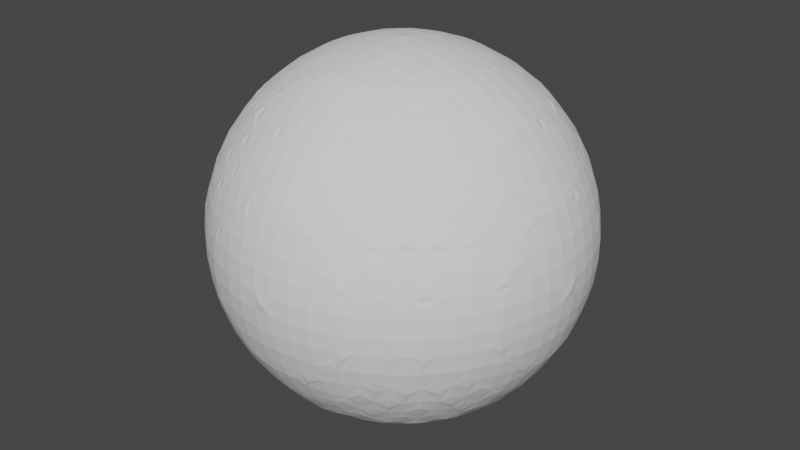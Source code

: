 # Source: blend.blend  (saved by Blender 3.2.14; exported with 4.5.12 LTS)
import bpy
from mathutils import Matrix  # noqa: F401  (used for matrix-valued properties, if any)

bpy.ops.wm.read_factory_settings(use_empty=True)
scene = bpy.context.scene
scene.name = 'Scene'

# ---- collections
col_collection = bpy.data.collections.new('Collection'); scene.collection.children.link(col_collection)

# ---- node groups
ng_cidou = bpy.data.node_groups.new('cidou', 'GeometryNodeTree')
_s = ng_cidou.interface.new_socket(name='Geometry', in_out='OUTPUT', socket_type='NodeSocketGeometry')
_s = ng_cidou.interface.new_socket(name='Geometry', in_out='INPUT', socket_type='NodeSocketGeometry')
ng_cidou.is_modifier = True
_N = ng_cidou.nodes; _L = ng_cidou.links
n0 = _N.new('GeometryNodeSetShadeSmooth'); n0.name = 'Set Shade Smooth'; n0.location = (1325, 517)
n1 = _N.new('GeometryNodeInputShadeSmooth'); n1.name = 'Is Face Smooth'; n1.location = (1250, 517)
n2 = _N.new('GeometryNodeCaptureAttribute'); n2.name = 'Capture Attribute'; n2.location = (1275, 517)
n2.capture_items.clear()
n2.domain = 'FACE'
n3 = _N.new('GeometryNodeStoreNamedAttribute'); n3.name = 'Store Named Attribute'; n3.location = (589, 803)
n3.data_type = 'FLOAT_VECTOR'
n3.domain = 'CORNER'
n3.inputs[2].default_value = 'uv_map'
n4 = _N.new('NodeFrame'); n4.name = 'Frame'; n4.location = (-632, 230)
n4.width = 1312
n5 = _N.new('NodeFrame'); n5.name = 'Frame.001'; n5.location = (-438, 722)
n5.width = 478
n6 = _N.new('GeometryNodeSetPosition'); n6.name = 'Set Position'; n6.location = (744, 590)
n7 = _N.new('ShaderNodeVectorMath'); n7.name = 'Vector Math'; n7.location = (814, 221)
n7.operation = 'MULTIPLY'
n7.inputs[1].default_value = (1.0, -1.0, 1.0)
n8 = _N.new('GeometryNodeMeshLine'); n8.name = 'Mesh Line'; n8.location = (126, 923)
n8.count_mode = 'RESOLUTION'
n8.inputs[0].default_value = 3
n8.inputs[1].default_value = 0.4
n8.inputs[3].default_value = (0.0, 0.0, 0.0)
n9 = _N.new('ShaderNodeMath'); n9.name = 'Math.002'; n9.location = (960, -198)
n9.operation = 'SINE'
n10 = _N.new('ShaderNodeCombineXYZ'); n10.name = 'Combine XYZ'; n10.location = (1142, -47)
n11 = _N.new('FunctionNodeCompare'); n11.name = 'Compare.001'; n11.location = (307, -254)
n11.operation = 'EQUAL'
n11.data_type = 'INT'
n11.inputs[6].default_value = (0.0, 0.0, 0.0, 0.0)
n11.inputs[7].default_value = (0.0, 0.0, 0.0, 0.0)
n12 = _N.new('FunctionNodeCompare'); n12.name = 'Compare'; n12.location = (308, -30)
n12.operation = 'EQUAL'
n12.data_type = 'INT'
n12.inputs[3].default_value = 2
n12.inputs[6].default_value = (0.0, 0.0, 0.0, 0.0)
n12.inputs[7].default_value = (0.0, 0.0, 0.0, 0.0)
n13 = _N.new('GeometryNodeInputIndex'); n13.name = 'Index'; n13.location = (30, -177)
n14 = _N.new('GeometryNodeSetPosition'); n14.name = 'Set Position.001'; n14.location = (1040, 541)
n15 = _N.new('GeometryNodeExtrudeMesh'); n15.name = 'Extrude Mesh'; n15.location = (1300, 517)
n15.inputs[3].default_value = 3.0
n16 = _N.new('GeometryNodeMeshBoolean'); n16.name = 'Mesh Boolean'; n16.location = (1982, 675)
n16.solver = 'EXACT'
n17 = _N.new('NodeGroupOutput'); n17.name = 'Group Output'; n17.location = (2209, 603)
n18 = _N.new('GeometryNodeTransform'); n18.name = 'Transform'; n18.location = (1520, 564)
n18.inputs[1].default_value = (0.0, 0.0, -1.5)
n19 = _N.new('GeometryNodeMeshUVSphere'); n19.name = 'UV Sphere'; n19.location = (564, 803)
n20 = _N.new('ShaderNodeValue'); n20.name = 'Value'; n20.location = (445, -30)
n20.outputs[0].default_value = -0.4
n21 = _N.new('NodeReroute'); n21.name = 'Reroute'; n21.location = (282, 36)
n21.width = 16
n21.socket_idname = 'NodeSocketFloat'
n22 = _N.new('ShaderNodeMath'); n22.name = 'Math.003'; n22.location = (470, -169)
n22.operation = 'COSINE'
n23 = _N.new('ShaderNodeMath'); n23.name = 'Math.001'; n23.location = (906, -35)
n23.operation = 'COSINE'
n24 = _N.new('FunctionNodeInputVector'); n24.name = 'Vector'; n24.location = (1048, 198)
n24.vector = (0.0, 0.0, 1.0)
n24.outputs[0].default_value = (0.0, 0.0, 0.0)
n25 = _N.new('GeometryNodeInputSceneTime'); n25.name = 'Scene Time'; n25.location = (30, -231)
n26 = _N.new('ShaderNodeMapRange'); n26.name = 'Map Range'; n26.location = (690, -131)
n26.width = 162
n26.inputs[1].default_value = -1.0
n26.inputs[4].default_value = 0.75
n27 = _N.new('ShaderNodeMath'); n27.name = 'Math'; n27.location = (250, -198)
n27.operation = 'MULTIPLY'
n27.inputs[1].default_value = 5.0
n28 = _N.new('NodeGroupInput'); n28.name = 'Group Input'; n28.location = (-813, 111)
n9.parent = n4
n10.parent = n4
n11.parent = n5
n12.parent = n5
n13.parent = n5
n20.parent = n4
n22.parent = n4
n23.parent = n4
n25.parent = n4
n26.parent = n4
n27.parent = n4
_L.new(n13.outputs[0], n12.inputs[0])
_L.new(n13.outputs[0], n12.inputs[2])
_L.new(n8.outputs[0], n6.inputs[0])
_L.new(n12.outputs[0], n6.inputs[1])
_L.new(n23.outputs[0], n10.inputs[0])
_L.new(n9.outputs[0], n10.inputs[1])
_L.new(n21.outputs[0], n9.inputs[0])
_L.new(n13.outputs[0], n11.inputs[2])
_L.new(n11.outputs[0], n14.inputs[1])
_L.new(n10.outputs[0], n7.inputs[0])
_L.new(n7.outputs[0], n14.inputs[2])
_L.new(n10.outputs[0], n6.inputs[2])
_L.new(n6.outputs[0], n14.inputs[0])
_L.new(n16.outputs[0], n17.inputs[0])
_L.new(n14.outputs[0], n2.inputs[0])
_L.new(n24.outputs[0], n15.inputs[2])
_L.new(n0.outputs[0], n18.inputs[0])
_L.new(n18.outputs[0], n16.inputs[1])
_L.new(n3.outputs[0], n16.inputs[0])
_L.new(n27.outputs[0], n22.inputs[0])
_L.new(n21.outputs[0], n23.inputs[0])
_L.new(n26.outputs[0], n21.inputs[0])
_L.new(n22.outputs[0], n26.inputs[0])
_L.new(n25.outputs[0], n27.inputs[0])
_L.new(n19.outputs[0], n3.inputs[0])
_L.new(n19.outputs[1], n3.inputs[3])
_L.new(n1.outputs[0], n2.inputs[1])
_L.new(n2.outputs[0], n15.inputs[0])
_L.new(n15.outputs[0], n0.inputs[0])
_L.new(n2.outputs[1], n0.inputs[2])
n17.is_active_output = True

# ---- world
world_world = bpy.data.worlds.new('World'); scene.world = world_world
world_world.use_nodes = True; world_world.node_tree.nodes.clear()
_N = world_world.node_tree.nodes; _L = world_world.node_tree.links
n0 = _N.new('ShaderNodeOutputWorld'); n0.name = 'World Output'; n0.location = (300, 300)
n1 = _N.new('ShaderNodeBackground'); n1.name = 'Background'; n1.location = (10, 300)
n1.inputs[0].default_value = (0.05088, 0.05088, 0.05088, 1.0)
_L.new(n1.outputs[0], n0.inputs[0])
n0.is_active_output = True
world_world.color = (0.05088, 0.05088, 0.05088)
world_world.use_sun_shadow = False
world_world.sun_shadow_jitter_overblur = 0.0

# ---- meshes
me_plane_001 = bpy.data.meshes.new('Plane.001')
me_plane_001.from_pydata([(-1.0, -1.0, 0.0), (1.0, -1.0, 0.0), (-1.0, 1.0, 0.0), (1.0, 1.0, 0.0), (1.0, -1.0, 0.0), (1.0, 1.0, 0.0)], [], [(0, 1, 3, 2), (3, 1, 4, 5)])
_uv = me_plane_001.uv_layers.new(name='UVMap')
_uv.uv.foreach_set('vector', [0.0, 0.0, 1.0, 0.0, 1.0, 1.0, 0.0, 1.0, 1.0, 1.0, 1.0, 0.0, 1.0, 0.0, 1.0, 1.0])
me_plane_001.update()

# ---- objects
ob_plane = bpy.data.objects.new('Plane', me_plane_001)

# ---- transforms, parenting, visibility, modifiers, constraints
ob_plane.location = (0.0, 0.0, 0.0)
_m = ob_plane.modifiers.new('legomodifier', 'NODES')
_m.node_group = ng_cidou
_m = ob_plane.modifiers.new('Remesh', 'REMESH')
_m.octree_depth = 5

# ---- collection membership
col_collection.objects.link(ob_plane)

# ---- scene / render settings (as saved in the file)
scene.frame_start = 1; scene.frame_end = 250; scene.frame_set(172)
scene.render.engine = 'BLENDER_EEVEE_NEXT'
scene.cycles.sampling_pattern = 'TABULATED_SOBOL'
scene.cycles.use_light_tree = False
scene.view_settings.view_transform = 'Filmic'
bpy.context.view_layer.update()

# ---- added for rendering (the .blend has no active camera and no usable light): camera, sun
cam_auto = bpy.data.cameras.new('AutoCamera')
cam_auto.lens = 50.0
cam_auto.sensor_width = 36.0
cam_auto.clip_end = 1000.0
ob_auto_camera = bpy.data.objects.new('AutoCamera', cam_auto)
scene.collection.objects.link(ob_auto_camera)
ob_auto_camera.location = (3.20762, -3.8728, 2.58186)
ob_auto_camera.rotation_euler = (1.09748, -7.21219e-08, 0.694738)
scene.camera = ob_auto_camera
light_auto_sun = bpy.data.lights.new('AutoSun', 'SUN')
light_auto_sun.energy = 3.0
light_auto_sun.angle = 0.0523599
ob_auto_sun = bpy.data.objects.new('AutoSun', light_auto_sun)
scene.collection.objects.link(ob_auto_sun)
ob_auto_sun.rotation_euler = (0.872665, 0.174533, 0.523599)
bpy.context.view_layer.update()
